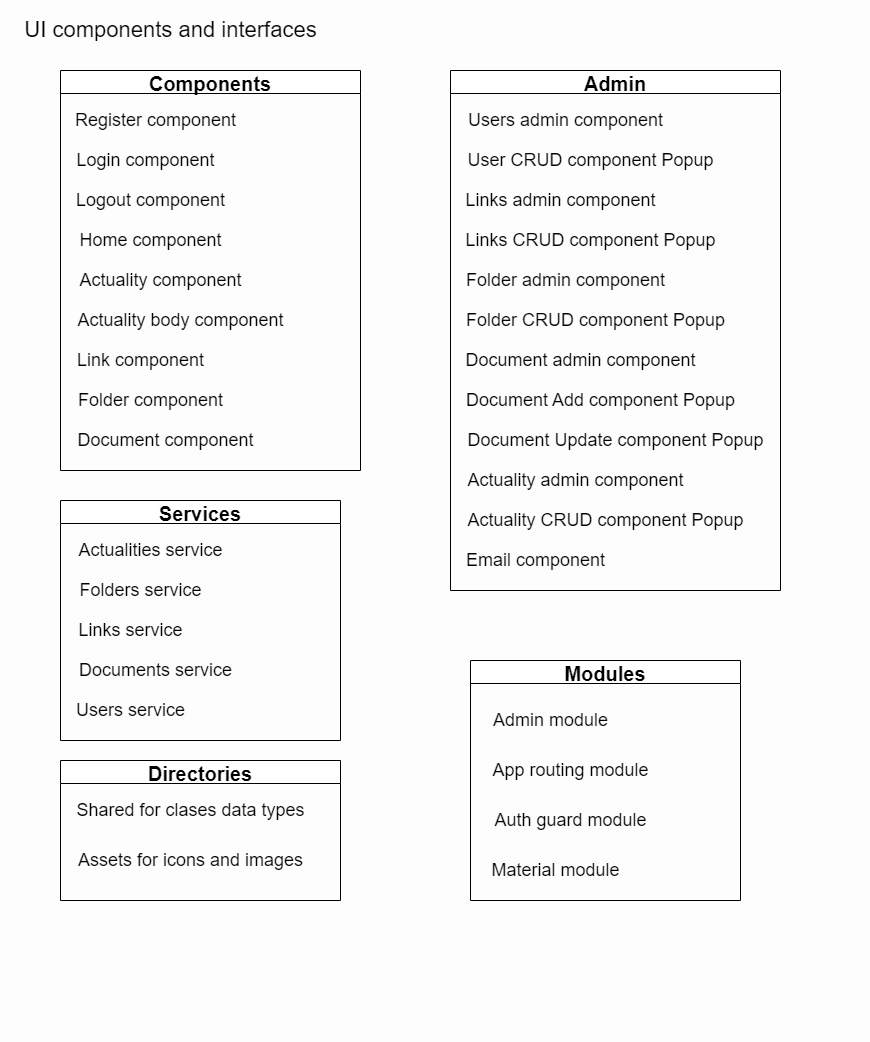

The diagram above was exported from draw.io. Its source (the exported page's mxGraphModel, read from the mxfile embedded in the PNG):
<mxGraphModel dx="880" dy="484" grid="1" gridSize="10" guides="1" tooltips="1" connect="1" arrows="1" fold="1" page="1" pageScale="1" pageWidth="850" pageHeight="1100" backgroundImage="{&quot;src&quot;:&quot;data:image/jpeg,(base64 omitted: 17420 chars)&quot;,&quot;width&quot;:&quot;1080&quot;,&quot;height&quot;:&quot;1920&quot;,&quot;x&quot;:0,&quot;y&quot;:0}" math="0" shadow="0">
  <root>
    <mxCell id="0" />
    <mxCell id="1" parent="0" />
    <mxCell id="SVY7rRLg7MTJqO_fLTUm-13" value="Components" style="swimlane;fontSize=20;startSize=23;" parent="1" vertex="1">
      <mxGeometry x="60" y="70" width="300" height="400" as="geometry" />
    </mxCell>
    <mxCell id="SVY7rRLg7MTJqO_fLTUm-15" value="&lt;font style=&quot;font-size: 18px;&quot;&gt;Actuality component&lt;/font&gt;" style="text;html=1;align=center;verticalAlign=middle;resizable=0;points=[];autosize=1;strokeColor=none;fillColor=none;" parent="SVY7rRLg7MTJqO_fLTUm-13" vertex="1">
      <mxGeometry x="5" y="190" width="190" height="40" as="geometry" />
    </mxCell>
    <mxCell id="SVY7rRLg7MTJqO_fLTUm-24" value="&lt;font style=&quot;font-size: 18px;&quot;&gt;Folder component&lt;/font&gt;" style="text;html=1;align=center;verticalAlign=middle;resizable=0;points=[];autosize=1;strokeColor=none;fillColor=none;" parent="SVY7rRLg7MTJqO_fLTUm-13" vertex="1">
      <mxGeometry x="5" y="310" width="170" height="40" as="geometry" />
    </mxCell>
    <mxCell id="SVY7rRLg7MTJqO_fLTUm-25" value="&lt;font style=&quot;font-size: 18px;&quot;&gt;Link component&lt;/font&gt;" style="text;html=1;align=center;verticalAlign=middle;resizable=0;points=[];autosize=1;strokeColor=none;fillColor=none;" parent="SVY7rRLg7MTJqO_fLTUm-13" vertex="1">
      <mxGeometry x="5" y="270" width="150" height="40" as="geometry" />
    </mxCell>
    <mxCell id="SVY7rRLg7MTJqO_fLTUm-29" value="&lt;font style=&quot;font-size: 18px;&quot;&gt;Document component&lt;/font&gt;" style="text;html=1;align=center;verticalAlign=middle;resizable=0;points=[];autosize=1;strokeColor=none;fillColor=none;" parent="SVY7rRLg7MTJqO_fLTUm-13" vertex="1">
      <mxGeometry x="5" y="350" width="200" height="40" as="geometry" />
    </mxCell>
    <mxCell id="SVY7rRLg7MTJqO_fLTUm-30" value="&lt;font style=&quot;font-size: 18px;&quot;&gt;Home component&lt;/font&gt;" style="text;html=1;align=center;verticalAlign=middle;resizable=0;points=[];autosize=1;strokeColor=none;fillColor=none;" parent="SVY7rRLg7MTJqO_fLTUm-13" vertex="1">
      <mxGeometry x="5" y="150" width="170" height="40" as="geometry" />
    </mxCell>
    <mxCell id="SVY7rRLg7MTJqO_fLTUm-31" value="&lt;font style=&quot;font-size: 18px;&quot;&gt;Login component&lt;/font&gt;" style="text;html=1;align=center;verticalAlign=middle;resizable=0;points=[];autosize=1;strokeColor=none;fillColor=none;" parent="SVY7rRLg7MTJqO_fLTUm-13" vertex="1">
      <mxGeometry x="5" y="70" width="160" height="40" as="geometry" />
    </mxCell>
    <mxCell id="SVY7rRLg7MTJqO_fLTUm-48" value="&lt;font style=&quot;font-size: 18px;&quot;&gt;Logout component&lt;/font&gt;" style="text;html=1;align=center;verticalAlign=middle;resizable=0;points=[];autosize=1;strokeColor=none;fillColor=none;" parent="SVY7rRLg7MTJqO_fLTUm-13" vertex="1">
      <mxGeometry x="5" y="110" width="170" height="40" as="geometry" />
    </mxCell>
    <mxCell id="1nz-Dfkwqi81WHkYKiSf-1" value="&lt;font style=&quot;font-size: 18px;&quot;&gt;Register component&lt;/font&gt;" style="text;html=1;align=center;verticalAlign=middle;resizable=0;points=[];autosize=1;strokeColor=none;fillColor=none;" vertex="1" parent="SVY7rRLg7MTJqO_fLTUm-13">
      <mxGeometry x="5" y="30" width="180" height="40" as="geometry" />
    </mxCell>
    <mxCell id="1nz-Dfkwqi81WHkYKiSf-4" value="&lt;font style=&quot;font-size: 18px;&quot;&gt;Actuality body component&lt;/font&gt;" style="text;html=1;align=center;verticalAlign=middle;resizable=0;points=[];autosize=1;strokeColor=none;fillColor=none;" vertex="1" parent="SVY7rRLg7MTJqO_fLTUm-13">
      <mxGeometry x="5" y="230" width="230" height="40" as="geometry" />
    </mxCell>
    <mxCell id="SVY7rRLg7MTJqO_fLTUm-14" value="&lt;font style=&quot;font-size: 22px;&quot;&gt;UI components and interfaces&lt;/font&gt;" style="text;html=1;align=center;verticalAlign=middle;resizable=0;points=[];autosize=1;strokeColor=none;fillColor=none;" parent="1" vertex="1">
      <mxGeometry x="10" y="10" width="320" height="40" as="geometry" />
    </mxCell>
    <mxCell id="SVY7rRLg7MTJqO_fLTUm-18" value="Modules" style="swimlane;fontSize=20;" parent="1" vertex="1">
      <mxGeometry x="470" y="660" width="270" height="240" as="geometry" />
    </mxCell>
    <mxCell id="SVY7rRLg7MTJqO_fLTUm-19" value="&lt;font style=&quot;font-size: 18px;&quot;&gt;Admin module&lt;/font&gt;" style="text;html=1;align=center;verticalAlign=middle;resizable=0;points=[];autosize=1;strokeColor=none;fillColor=none;" parent="SVY7rRLg7MTJqO_fLTUm-18" vertex="1">
      <mxGeometry x="10" y="40" width="140" height="40" as="geometry" />
    </mxCell>
    <mxCell id="SVY7rRLg7MTJqO_fLTUm-32" value="&lt;font style=&quot;font-size: 18px;&quot;&gt;App routing module&lt;/font&gt;" style="text;html=1;align=center;verticalAlign=middle;resizable=0;points=[];autosize=1;strokeColor=none;fillColor=none;" parent="SVY7rRLg7MTJqO_fLTUm-18" vertex="1">
      <mxGeometry x="10" y="90" width="180" height="40" as="geometry" />
    </mxCell>
    <mxCell id="Mqg3naVfmpRWDb564RTm-1" value="&lt;font style=&quot;font-size: 18px;&quot;&gt;Material module&lt;/font&gt;" style="text;html=1;align=center;verticalAlign=middle;resizable=0;points=[];autosize=1;strokeColor=none;fillColor=none;" parent="SVY7rRLg7MTJqO_fLTUm-18" vertex="1">
      <mxGeometry x="10" y="190" width="150" height="40" as="geometry" />
    </mxCell>
    <mxCell id="1nz-Dfkwqi81WHkYKiSf-2" value="&lt;font style=&quot;font-size: 18px;&quot;&gt;Auth guard module&lt;/font&gt;" style="text;html=1;align=center;verticalAlign=middle;resizable=0;points=[];autosize=1;strokeColor=none;fillColor=none;" vertex="1" parent="SVY7rRLg7MTJqO_fLTUm-18">
      <mxGeometry x="10" y="140" width="180" height="40" as="geometry" />
    </mxCell>
    <mxCell id="SVY7rRLg7MTJqO_fLTUm-26" value="Directories" style="swimlane;fontSize=20;" parent="1" vertex="1">
      <mxGeometry x="60" y="760" width="280" height="140" as="geometry" />
    </mxCell>
    <mxCell id="SVY7rRLg7MTJqO_fLTUm-27" value="&lt;font style=&quot;font-size: 18px;&quot;&gt;Shared for clases data types&lt;/font&gt;" style="text;html=1;align=center;verticalAlign=middle;resizable=0;points=[];autosize=1;strokeColor=none;fillColor=none;" parent="SVY7rRLg7MTJqO_fLTUm-26" vertex="1">
      <mxGeometry x="5" y="30" width="250" height="40" as="geometry" />
    </mxCell>
    <mxCell id="SVY7rRLg7MTJqO_fLTUm-35" value="&lt;font style=&quot;font-size: 18px;&quot;&gt;Assets for icons and images&lt;/font&gt;" style="text;html=1;align=center;verticalAlign=middle;resizable=0;points=[];autosize=1;strokeColor=none;fillColor=none;" parent="SVY7rRLg7MTJqO_fLTUm-26" vertex="1">
      <mxGeometry x="5" y="80" width="250" height="40" as="geometry" />
    </mxCell>
    <mxCell id="SVY7rRLg7MTJqO_fLTUm-39" value="Services" style="swimlane;fontSize=20;" parent="1" vertex="1">
      <mxGeometry x="60" y="500" width="280" height="240" as="geometry" />
    </mxCell>
    <mxCell id="SVY7rRLg7MTJqO_fLTUm-40" value="&lt;font style=&quot;font-size: 18px;&quot;&gt;Actualities service&lt;/font&gt;" style="text;html=1;align=center;verticalAlign=middle;resizable=0;points=[];autosize=1;strokeColor=none;fillColor=none;" parent="SVY7rRLg7MTJqO_fLTUm-39" vertex="1">
      <mxGeometry x="5" y="30" width="170" height="40" as="geometry" />
    </mxCell>
    <mxCell id="SVY7rRLg7MTJqO_fLTUm-41" value="&lt;font style=&quot;font-size: 18px;&quot;&gt;Folders service&lt;/font&gt;" style="text;html=1;align=center;verticalAlign=middle;resizable=0;points=[];autosize=1;strokeColor=none;fillColor=none;" parent="SVY7rRLg7MTJqO_fLTUm-39" vertex="1">
      <mxGeometry x="5" y="70" width="150" height="40" as="geometry" />
    </mxCell>
    <mxCell id="SVY7rRLg7MTJqO_fLTUm-42" value="&lt;font style=&quot;font-size: 18px;&quot;&gt;Links service&lt;/font&gt;" style="text;html=1;align=center;verticalAlign=middle;resizable=0;points=[];autosize=1;strokeColor=none;fillColor=none;" parent="SVY7rRLg7MTJqO_fLTUm-39" vertex="1">
      <mxGeometry x="5" y="110" width="130" height="40" as="geometry" />
    </mxCell>
    <mxCell id="SVY7rRLg7MTJqO_fLTUm-44" value="&lt;font style=&quot;font-size: 18px;&quot;&gt;Documents service&lt;/font&gt;" style="text;html=1;align=center;verticalAlign=middle;resizable=0;points=[];autosize=1;strokeColor=none;fillColor=none;" parent="SVY7rRLg7MTJqO_fLTUm-39" vertex="1">
      <mxGeometry x="5" y="150" width="180" height="40" as="geometry" />
    </mxCell>
    <mxCell id="Mqg3naVfmpRWDb564RTm-3" value="&lt;font style=&quot;font-size: 18px;&quot;&gt;Users service&lt;/font&gt;" style="text;html=1;align=center;verticalAlign=middle;resizable=0;points=[];autosize=1;strokeColor=none;fillColor=none;" parent="SVY7rRLg7MTJqO_fLTUm-39" vertex="1">
      <mxGeometry x="5" y="190" width="130" height="40" as="geometry" />
    </mxCell>
    <mxCell id="SVY7rRLg7MTJqO_fLTUm-22" value="Admin" style="swimlane;fontSize=20;" parent="1" vertex="1">
      <mxGeometry x="450" y="70" width="330" height="520" as="geometry" />
    </mxCell>
    <mxCell id="1nz-Dfkwqi81WHkYKiSf-5" value="&lt;font style=&quot;font-size: 18px;&quot;&gt;Users admin component&lt;/font&gt;" style="text;html=1;align=center;verticalAlign=middle;resizable=0;points=[];autosize=1;strokeColor=none;fillColor=none;" vertex="1" parent="SVY7rRLg7MTJqO_fLTUm-22">
      <mxGeometry x="5" y="30" width="220" height="40" as="geometry" />
    </mxCell>
    <mxCell id="1nz-Dfkwqi81WHkYKiSf-6" value="&lt;font style=&quot;font-size: 18px;&quot;&gt;User CRUD component Popup&lt;/font&gt;" style="text;html=1;align=center;verticalAlign=middle;resizable=0;points=[];autosize=1;strokeColor=none;fillColor=none;" vertex="1" parent="SVY7rRLg7MTJqO_fLTUm-22">
      <mxGeometry x="5" y="70" width="270" height="40" as="geometry" />
    </mxCell>
    <mxCell id="1nz-Dfkwqi81WHkYKiSf-7" value="&lt;font style=&quot;font-size: 18px;&quot;&gt;Links admin component&lt;/font&gt;" style="text;html=1;align=center;verticalAlign=middle;resizable=0;points=[];autosize=1;strokeColor=none;fillColor=none;" vertex="1" parent="SVY7rRLg7MTJqO_fLTUm-22">
      <mxGeometry x="5" y="110" width="210" height="40" as="geometry" />
    </mxCell>
    <mxCell id="1nz-Dfkwqi81WHkYKiSf-8" value="&lt;font style=&quot;font-size: 18px;&quot;&gt;Links CRUD component Popup&lt;/font&gt;" style="text;html=1;align=center;verticalAlign=middle;resizable=0;points=[];autosize=1;strokeColor=none;fillColor=none;" vertex="1" parent="SVY7rRLg7MTJqO_fLTUm-22">
      <mxGeometry x="5" y="150" width="270" height="40" as="geometry" />
    </mxCell>
    <mxCell id="1nz-Dfkwqi81WHkYKiSf-9" value="&lt;font style=&quot;font-size: 18px;&quot;&gt;Folder admin component&lt;/font&gt;" style="text;html=1;align=center;verticalAlign=middle;resizable=0;points=[];autosize=1;strokeColor=none;fillColor=none;" vertex="1" parent="SVY7rRLg7MTJqO_fLTUm-22">
      <mxGeometry x="5" y="190" width="220" height="40" as="geometry" />
    </mxCell>
    <mxCell id="1nz-Dfkwqi81WHkYKiSf-10" value="&lt;font style=&quot;font-size: 18px;&quot;&gt;Folder CRUD component Popup&lt;/font&gt;" style="text;html=1;align=center;verticalAlign=middle;resizable=0;points=[];autosize=1;strokeColor=none;fillColor=none;" vertex="1" parent="SVY7rRLg7MTJqO_fLTUm-22">
      <mxGeometry x="5" y="230" width="280" height="40" as="geometry" />
    </mxCell>
    <mxCell id="1nz-Dfkwqi81WHkYKiSf-11" value="&lt;font style=&quot;font-size: 18px;&quot;&gt;Email component&lt;/font&gt;" style="text;html=1;align=center;verticalAlign=middle;resizable=0;points=[];autosize=1;strokeColor=none;fillColor=none;" vertex="1" parent="SVY7rRLg7MTJqO_fLTUm-22">
      <mxGeometry x="5" y="470" width="160" height="40" as="geometry" />
    </mxCell>
    <mxCell id="1nz-Dfkwqi81WHkYKiSf-12" value="&lt;font style=&quot;font-size: 18px;&quot;&gt;Document admin component&lt;/font&gt;" style="text;html=1;align=center;verticalAlign=middle;resizable=0;points=[];autosize=1;strokeColor=none;fillColor=none;" vertex="1" parent="SVY7rRLg7MTJqO_fLTUm-22">
      <mxGeometry x="5" y="270" width="250" height="40" as="geometry" />
    </mxCell>
    <mxCell id="1nz-Dfkwqi81WHkYKiSf-13" value="&lt;font style=&quot;font-size: 18px;&quot;&gt;Document Add component Popup&lt;/font&gt;" style="text;html=1;align=center;verticalAlign=middle;resizable=0;points=[];autosize=1;strokeColor=none;fillColor=none;" vertex="1" parent="SVY7rRLg7MTJqO_fLTUm-22">
      <mxGeometry x="5" y="310" width="290" height="40" as="geometry" />
    </mxCell>
    <mxCell id="1nz-Dfkwqi81WHkYKiSf-14" value="&lt;font style=&quot;font-size: 18px;&quot;&gt;Document Update component Popup&lt;/font&gt;" style="text;html=1;align=center;verticalAlign=middle;resizable=0;points=[];autosize=1;strokeColor=none;fillColor=none;" vertex="1" parent="SVY7rRLg7MTJqO_fLTUm-22">
      <mxGeometry x="5" y="350" width="320" height="40" as="geometry" />
    </mxCell>
    <mxCell id="1nz-Dfkwqi81WHkYKiSf-15" value="&lt;font style=&quot;font-size: 18px;&quot;&gt;Actuality admin component&lt;/font&gt;" style="text;html=1;align=center;verticalAlign=middle;resizable=0;points=[];autosize=1;strokeColor=none;fillColor=none;" vertex="1" parent="SVY7rRLg7MTJqO_fLTUm-22">
      <mxGeometry x="5" y="390" width="240" height="40" as="geometry" />
    </mxCell>
    <mxCell id="1nz-Dfkwqi81WHkYKiSf-17" value="&lt;font style=&quot;font-size: 18px;&quot;&gt;Actuality CRUD component Popup&lt;/font&gt;" style="text;html=1;align=center;verticalAlign=middle;resizable=0;points=[];autosize=1;strokeColor=none;fillColor=none;" vertex="1" parent="SVY7rRLg7MTJqO_fLTUm-22">
      <mxGeometry x="5" y="430" width="300" height="40" as="geometry" />
    </mxCell>
  </root>
</mxGraphModel>